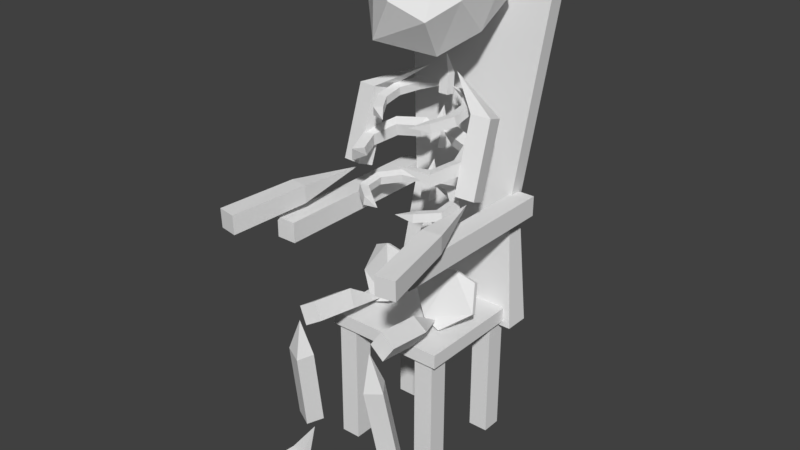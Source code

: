 # Source: DeadPerson-bin.blend  (saved by Blender 2.77.0; exported with 4.5.12 LTS)
import bpy
from mathutils import Matrix  # noqa: F401  (used for matrix-valued properties, if any)

bpy.ops.wm.read_factory_settings(use_empty=True)
scene = bpy.context.scene
scene.name = 'Scene'

# ---- collections
col_collection_1 = bpy.data.collections.new('Collection 1'); scene.collection.children.link(col_collection_1)

# ---- materials (node trees are filled in below, after node groups)
mat_deadperson = bpy.data.materials.new('DeadPerson')
mat_deadperson.alpha_threshold = 0.0
mat_deadperson.use_transparent_shadow = False
mat_deadperson.roughness = 0.5

# ---- material node trees

# ---- world
world_world = bpy.data.worlds.new('World'); scene.world = world_world
world_world.color = (0.05088, 0.05088, 0.05088)
world_world.use_sun_shadow = False
world_world.sun_shadow_jitter_overblur = 0.0
world_world.cycles.sampling_method = 'MANUAL'

# ---- meshes
me_sphere = bpy.data.meshes.new('Sphere')
me_sphere.from_pydata([(-0.4561, 0.0207, 4.236), (-0.04888, 0.1455, 4.333), (-0.4464, -0.006321, 4.371), (-0.4823, -0.8212, 4.302), (-0.5136, 0.1431, 4.273), (-0.4399, -0.7208, 4.163), (-0.5038, 0.1142, 4.41), (-0.4354, -0.699, 4.295), (-0.4869, -0.8412, 4.172), (-0.1871, -0.8717, 4.225), (-0.667, -0.2244, 4.346), (-0.6643, -0.516, 4.313), (-0.7908, -0.5701, 4.329), (-0.7955, -0.1744, 4.375), (-0.8128, -0.5779, 4.198), (-0.818, -0.1609, 4.241), (-0.6895, -0.2123, 4.213), (-0.6863, -0.5251, 4.182), (-0.3097, 0.2951, 4.934), (-0.06479, 0.3882, 5.081), (-0.3097, 0.2258, 5.131), (-0.737, -0.785, 4.975), (-0.3097, 0.48, 5.009), (-0.6478, -0.6262, 4.778), (-0.3097, 0.409, 5.207), (-0.6351, -0.6315, 4.97), (-0.7498, -0.777, 4.785), (-0.2929, -0.9615, 5.051), (-0.6479, 0.1046, 5.103), (-0.7657, -0.271, 5.028), (-0.9239, -0.2848, 5.058), (-0.7542, 0.2376, 5.165), (-0.9491, -0.2492, 4.863), (-0.7707, 0.2997, 4.966), (-0.6644, 0.1652, 4.905), (-0.7909, -0.2371, 4.833), (-0.4416, 0.4033, 5.615), (-0.07993, 0.5692, 5.732), (-0.4275, 0.3609, 5.749), (-0.5355, -0.5379, 5.598), (-0.5316, 0.5036, 5.659), (-0.4525, -0.4206, 5.455), (-0.5175, 0.4608, 5.792), (-0.4383, -0.4357, 5.594), (-0.5496, -0.522, 5.46), (-0.2585, -0.6577, 5.503), (-0.5856, 0.1099, 5.697), (-0.5881, -0.184, 5.639), (-0.7232, -0.222, 5.655), (-0.72, 0.1414, 5.727), (-0.7447, -0.1967, 5.517), (-0.7415, 0.1748, 5.59), (-0.6071, 0.1439, 5.561), (-0.6096, -0.1589, 5.501), (0.4124, 0.0213, 4.236), (0.005116, 0.1454, 4.333), (0.4026, -0.005889, 4.371), (0.4386, -0.8209, 4.302), (0.4698, 0.1435, 4.273), (0.3961, -0.7201, 4.163), (0.46, 0.1145, 4.41), (0.3916, -0.6985, 4.294), (0.4431, -0.8407, 4.171), (0.1433, -0.8719, 4.225), (0.6232, -0.2244, 4.346), (0.6206, -0.5159, 4.313), (0.7471, -0.5704, 4.33), (0.7517, -0.1746, 4.375), (0.769, -0.5783, 4.199), (0.7743, -0.1613, 4.241), (0.6458, -0.2123, 4.213), (0.6426, -0.5251, 4.182), (0.2659, 0.2951, 4.934), (0.02103, 0.3882, 5.082), (0.2659, 0.2257, 5.131), (0.6933, -0.7849, 4.975), (0.2659, 0.4799, 5.01), (0.6041, -0.6262, 4.777), (0.2659, 0.4089, 5.208), (0.5913, -0.6316, 4.97), (0.706, -0.777, 4.785), (0.2492, -0.9619, 5.05), (0.6041, 0.1046, 5.103), (0.722, -0.2709, 5.029), (0.8801, -0.2846, 5.058), (0.7104, 0.2376, 5.165), (0.9053, -0.2491, 4.863), (0.7269, 0.2998, 4.966), (0.6206, 0.1652, 4.905), (0.7472, -0.237, 4.833), (0.3979, 0.4033, 5.615), (0.03617, 0.5692, 5.732), (0.3837, 0.361, 5.749), (0.4917, -0.5381, 5.598), (0.4879, 0.5036, 5.659), (0.4087, -0.4208, 5.455), (0.4737, 0.4608, 5.792), (0.3946, -0.4359, 5.594), (0.5059, -0.5222, 5.46), (0.2148, -0.6583, 5.503), (0.5418, 0.1099, 5.697), (0.5443, -0.184, 5.639), (0.6794, -0.222, 5.655), (0.6762, 0.1414, 5.727), (0.701, -0.1966, 5.517), (0.6977, 0.1748, 5.59), (0.5633, 0.1439, 5.561), (0.5659, -0.1589, 5.501), (-0.6616, -0.04196, 3.146), (-0.6616, -0.108, 3.175), (-0.0002262, -0.0847, 3.047), (0.01631, -0.1508, 3.075), (-0.0002262, -0.1879, 2.806), (0.02194, -0.254, 2.834), (-0.357, -0.3782, 2.362), (-0.357, -0.4443, 2.391), (-0.6616, -0.4209, 2.263), (-0.6616, -0.487, 2.291), (-1.071, -0.1197, 2.559), (-1.071, -0.1858, 2.587), (-0.9662, 0.06247, 2.984), (-0.9662, -0.003614, 3.012), (0.6611, -0.04196, 3.146), (0.6611, -0.108, 3.175), (0.3566, -0.3782, 2.362), (0.3566, -0.4443, 2.391), (0.6611, -0.4209, 2.263), (0.6611, -0.487, 2.291), (1.071, -0.1197, 2.559), (1.071, -0.1858, 2.587), (0.9657, 0.06247, 2.984), (0.9657, -0.003614, 3.012), (-0.9305, -0.9232, -0.06734), (-0.9305, -0.9232, 2.087), (-0.9305, -0.5977, -0.06734), (-0.9305, -0.5977, 2.087), (-0.605, -0.9232, -0.06734), (-0.605, -0.9232, 2.087), (-0.605, -0.5977, -0.06734), (-0.605, -0.5977, 2.087), (-0.9305, 0.5468, -0.06734), (-0.9305, 0.5468, 2.087), (-0.9305, 0.8723, -0.06734), (-0.9305, 0.8723, 2.087), (-0.605, 0.5468, -0.06734), (-0.605, 0.5468, 2.087), (-0.605, 0.8723, -0.06734), (-0.605, 0.8723, 2.087), (0.5673, -0.9232, -0.06734), (0.5673, -0.9232, 2.087), (0.5673, -0.5977, -0.06734), (0.5673, -0.5977, 2.087), (0.8928, -0.9232, -0.06734), (0.8928, -0.9232, 2.087), (0.8928, -0.5977, -0.06734), (0.8928, -0.5977, 2.087), (0.5673, 0.5468, -0.06734), (0.5673, 0.5468, 2.087), (0.5673, 0.8723, -0.06734), (0.5673, 0.8723, 2.087), (0.8928, 0.5468, -0.06734), (0.8928, 0.5468, 2.087), (0.8928, 0.8723, -0.06734), (0.8928, 0.8723, 2.087), (-1.0, -1.0, 2.009), (-1.0, -1.0, 2.24), (-1.0, 1.0, 2.009), (-1.0, 1.0, 2.24), (1.0, -1.0, 2.009), (1.0, -1.0, 2.24), (1.0, 1.0, 2.009), (1.0, 1.0, 2.24), (-1.142, 0.7188, 1.927), (-0.9017, 0.918, 3.925), (-1.142, 1.127, 1.927), (-0.9017, 1.185, 3.925), (1.142, 0.7188, 1.927), (0.9017, 0.918, 3.925), (1.142, 1.127, 1.927), (0.9017, 1.185, 3.925), (-1.247, 1.214, 7.185), (-1.247, 1.481, 7.185), (1.247, 1.481, 7.185), (1.247, 1.214, 7.185), (-1.283, -1.816, 3.772), (-1.283, -1.816, 4.098), (-1.283, 1.124, 3.772), (-1.283, 1.124, 4.098), (-0.9567, -1.816, 3.772), (-0.9567, -1.816, 4.098), (-0.9567, 1.124, 3.772), (-0.9567, 1.124, 4.098), (0.8646, -1.816, 3.772), (0.8646, -1.816, 4.098), (0.8646, 1.124, 3.772), (0.8646, 1.124, 4.098), (1.191, -1.816, 3.772), (1.191, -1.816, 4.098), (1.191, 1.124, 3.772), (1.191, 1.124, 4.098), (-0.4841, -1.819, 2.639), (-0.5308, -0.3742, 2.373), (-0.646, -1.77, 2.892), (-0.7463, -1.862, 2.483), (-0.9081, -1.813, 2.735), (-0.4602, -1.119, 2.544), (-0.6209, -1.021, 2.787), (-0.8811, -1.043, 2.627), (-0.7205, -1.141, 2.384), (-0.5959, -1.722, 0.7748), (-0.6734, -2.063, 2.698), (-0.7421, -1.945, 0.7237), (-0.8667, -1.612, 0.8252), (-1.013, -1.822, 0.7737), (-0.5086, -1.968, 2.118), (-0.6548, -2.179, 2.055), (-0.9256, -2.062, 2.111), (-0.7794, -1.862, 2.174), (-1.001, -2.347, -0.3838), (-0.8226, -1.7, 0.4922), (-1.036, -2.43, -0.08868), (-1.286, -2.229, -0.3838), (-1.321, -2.312, -0.08868), (-0.8202, -1.912, -0.2402), (-0.8547, -1.995, 0.05494), (-1.14, -1.876, 0.05494), (-1.105, -1.793, -0.2402), (0.4841, -1.819, 2.639), (0.5308, -0.3742, 2.373), (0.646, -1.77, 2.892), (0.7463, -1.862, 2.483), (0.9081, -1.813, 2.735), (0.4602, -1.119, 2.544), (0.6209, -1.021, 2.787), (0.8811, -1.043, 2.627), (0.7205, -1.141, 2.384), (0.5959, -1.722, 0.7748), (0.6734, -2.063, 2.698), (0.7421, -1.945, 0.7237), (0.8667, -1.612, 0.8252), (1.013, -1.822, 0.7737), (0.5086, -1.968, 2.118), (0.6548, -2.179, 2.055), (0.9256, -2.062, 2.111), (0.7794, -1.862, 2.174), (1.001, -2.347, -0.3838), (0.8226, -1.7, 0.4922), (1.036, -2.43, -0.08868), (1.286, -2.229, -0.3838), (1.321, -2.312, -0.08868), (0.8202, -1.912, -0.2402), (0.8547, -1.995, 0.05494), (1.14, -1.876, 0.05494), (1.105, -1.793, -0.2402), (-0.8545, -0.2166, 4.484), (-0.2407, 0.3994, 6.056), (-0.9003, -0.4796, 4.595), (-1.16, -0.1718, 4.47), (-1.205, -0.436, 4.581), (-0.8322, 0.1673, 5.619), (-0.878, -0.1225, 5.712), (-1.183, -0.07764, 5.704), (-1.137, 0.2121, 5.611), (-1.298, -2.643, 4.12), (-1.032, -0.3596, 4.464), (-1.3, -2.653, 4.428), (-1.602, -2.587, 4.12), (-1.604, -2.597, 4.428), (-1.079, -1.435, 4.232), (-1.081, -1.433, 4.516), (-1.384, -1.381, 4.508), (-1.382, -1.381, 4.222), (0.8545, -0.2166, 4.484), (0.2407, 0.3994, 6.056), (0.9003, -0.4796, 4.595), (1.16, -0.1718, 4.47), (1.205, -0.436, 4.581), (0.8322, 0.1673, 5.619), (0.878, -0.1225, 5.712), (1.183, -0.07764, 5.704), (1.137, 0.2121, 5.611), (1.298, -2.643, 4.12), (1.032, -0.3596, 4.464), (1.3, -2.653, 4.428), (1.602, -2.587, 4.12), (1.604, -2.597, 4.428), (1.079, -1.435, 4.232), (1.081, -1.433, 4.516), (1.384, -1.381, 4.508), (1.382, -1.381, 4.222), (-0.13, 0.5906, 6.344), (-0.04656, 0.5095, 6.956), (0.02489, 0.5895, 6.361), (-0.131, 0.4348, 6.343), (0.0239, 0.4337, 6.36), (-0.09954, 0.57, 5.621), (-0.04246, 0.5125, 6.246), (0.05627, 0.5691, 5.621), (-0.1008, 0.4162, 5.645), (0.05506, 0.4153, 5.645), (-0.09903, 0.3612, 4.831), (-0.02214, 0.4553, 5.463), (0.05679, 0.3602, 4.832), (-0.1003, 0.2174, 4.877), (0.05556, 0.2163, 4.878), (-0.1625, 0.5891, 6.653), (-0.006828, 0.5882, 6.66), (-0.007783, 0.4323, 6.66), (-0.1634, 0.4333, 6.652), (-0.1021, 0.5913, 5.938), (0.05364, 0.5903, 5.942), (0.05255, 0.4345, 5.944), (-0.1032, 0.4355, 5.94), (-0.09922, 0.4487, 5.135), (0.05659, 0.4475, 5.136), (0.05536, 0.3017, 5.181), (-0.1005, 0.3029, 5.18), (-0.09901, 0.1648, 4.07), (-0.02165, 0.2361, 4.677), (0.0568, 0.1632, 4.07), (-0.1002, 0.01229, 4.079), (0.05557, 0.01058, 4.079), (-0.09889, 0.2252, 4.359), (0.05693, 0.2237, 4.359), (0.05571, 0.07753, 4.391), (-0.1001, 0.07889, 4.391), (-0.1004, 0.1992, 3.245), (-0.022, 0.06863, 3.842), (0.0554, 0.197, 3.244), (-0.1017, 0.03908, 3.208), (0.05408, 0.03683, 3.208), (-0.09981, 0.1715, 3.56), (0.056, 0.1696, 3.559), (0.05468, 0.01062, 3.52), (-0.1011, 0.01306, 3.521), (-0.1477, 1.335, 7.458), (-0.4684, 1.114, 6.8), (-0.3067, 0.2142, 6.717), (-0.2744, -0.8341, 6.706), (0.3716, 1.277, 7.317), (0.2659, 1.032, 6.6), (0.1513, 0.388, 6.563), (0.7713, 0.8992, 7.162), (0.6988, 0.3165, 6.745), (0.3911, -0.2744, 6.471), (0.8766, 0.6165, 7.584), (0.7431, -0.2241, 7.296), (0.5304, -0.7197, 7.073), (0.4829, 0.4843, 8.025), (0.402, -0.239, 7.851), (0.1197, -0.985, 7.345), (-0.09548, 0.5828, 8.176), (-0.2473, -0.2585, 7.899), (-0.3234, -0.7493, 7.592), (-0.4361, 0.8573, 7.897), (-0.7438, 0.2664, 7.623), (-0.8163, -0.3163, 7.206), (0.2787, 1.221, 7.732), (-0.4822, 1.08, 7.799), (-0.9415, 0.7534, 7.281), (-0.7024, 0.1907, 7.044)], [], [(1, 2, 0), (1, 6, 2), (1, 4, 6), (1, 0, 4), (14, 17, 5, 8), (12, 14, 8, 3), (8, 5, 9), (17, 11, 7, 5), (11, 12, 3, 7), (5, 7, 9), (7, 3, 9), (3, 8, 9), (2, 6, 13, 10), (10, 13, 12, 11), (0, 2, 10, 16), (16, 10, 11, 17), (6, 4, 15, 13), (13, 15, 14, 12), (4, 0, 16, 15), (15, 16, 17, 14), (19, 20, 18), (19, 24, 20), (19, 22, 24), (19, 18, 22), (32, 35, 23, 26), (30, 32, 26, 21), (26, 23, 27), (35, 29, 25, 23), (29, 30, 21, 25), (23, 25, 27), (25, 21, 27), (21, 26, 27), (20, 24, 31, 28), (28, 31, 30, 29), (18, 20, 28, 34), (34, 28, 29, 35), (24, 22, 33, 31), (31, 33, 32, 30), (22, 18, 34, 33), (33, 34, 35, 32), (37, 38, 36), (37, 42, 38), (37, 40, 42), (37, 36, 40), (50, 53, 41, 44), (48, 50, 44, 39), (44, 41, 45), (53, 47, 43, 41), (47, 48, 39, 43), (41, 43, 45), (43, 39, 45), (39, 44, 45), (38, 42, 49, 46), (46, 49, 48, 47), (36, 38, 46, 52), (52, 46, 47, 53), (42, 40, 51, 49), (49, 51, 50, 48), (40, 36, 52, 51), (51, 52, 53, 50), (55, 54, 56), (55, 56, 60), (55, 60, 58), (55, 58, 54), (68, 62, 59, 71), (66, 57, 62, 68), (62, 63, 59), (71, 59, 61, 65), (65, 61, 57, 66), (59, 63, 61), (61, 63, 57), (57, 63, 62), (56, 64, 67, 60), (64, 65, 66, 67), (54, 70, 64, 56), (70, 71, 65, 64), (60, 67, 69, 58), (67, 66, 68, 69), (58, 69, 70, 54), (69, 68, 71, 70), (73, 72, 74), (73, 74, 78), (73, 78, 76), (73, 76, 72), (86, 80, 77, 89), (84, 75, 80, 86), (80, 81, 77), (89, 77, 79, 83), (83, 79, 75, 84), (77, 81, 79), (79, 81, 75), (75, 81, 80), (74, 82, 85, 78), (82, 83, 84, 85), (72, 88, 82, 74), (88, 89, 83, 82), (78, 85, 87, 76), (85, 84, 86, 87), (76, 87, 88, 72), (87, 86, 89, 88), (91, 90, 92), (91, 92, 96), (91, 96, 94), (91, 94, 90), (104, 98, 95, 107), (102, 93, 98, 104), (98, 99, 95), (107, 95, 97, 101), (101, 97, 93, 102), (95, 99, 97), (97, 99, 93), (93, 99, 98), (92, 100, 103, 96), (100, 101, 102, 103), (90, 106, 100, 92), (106, 107, 101, 100), (96, 103, 105, 94), (103, 102, 104, 105), (94, 105, 106, 90), (105, 104, 107, 106), (108, 109, 111, 110), (112, 113, 115, 114), (114, 115, 117, 116), (116, 117, 119, 118), (119, 121, 120, 118), (109, 121, 119, 117, 115, 113, 125, 127, 129, 131, 123, 111), (120, 121, 109, 108), (110, 122, 130, 128, 126, 124, 112, 114, 116, 118, 120, 108), (122, 110, 111, 123), (112, 124, 125, 113), (124, 126, 127, 125), (126, 128, 129, 127), (129, 128, 130, 131), (130, 122, 123, 131), (133, 135, 134, 132), (135, 139, 138, 134), (139, 137, 136, 138), (137, 133, 132, 136), (141, 143, 142, 140), (143, 147, 146, 142), (147, 145, 144, 146), (145, 141, 140, 144), (149, 151, 150, 148), (151, 155, 154, 150), (155, 153, 152, 154), (153, 149, 148, 152), (157, 159, 158, 156), (159, 163, 162, 158), (163, 161, 160, 162), (161, 157, 156, 160), (165, 167, 166, 164), (171, 169, 168, 170), (169, 165, 164, 168), (169, 171, 167, 165), (173, 175, 174, 172), (175, 179, 178, 174), (179, 177, 176, 178), (177, 173, 172, 176), (175, 173, 180, 181), (183, 182, 181, 180), (173, 177, 183, 180), (179, 175, 181, 182), (177, 179, 182, 183), (185, 187, 186, 184), (187, 191, 190, 186), (191, 189, 188, 190), (189, 185, 184, 188), (184, 186, 190, 188), (189, 191, 187, 185), (193, 195, 194, 192), (195, 199, 198, 194), (199, 197, 196, 198), (197, 193, 192, 196), (192, 194, 198, 196), (197, 199, 195, 193), (205, 206, 202, 200), (206, 207, 204, 202), (207, 208, 203, 204), (208, 205, 200, 203), (200, 202, 204, 203), (201, 205, 208), (201, 208, 207), (201, 207, 206), (201, 206, 205), (214, 215, 211, 209), (215, 216, 213, 211), (216, 217, 212, 213), (217, 214, 209, 212), (210, 214, 217), (210, 217, 216), (210, 216, 215), (210, 215, 214), (223, 224, 220, 218), (224, 225, 222, 220), (225, 226, 221, 222), (226, 223, 218, 221), (218, 220, 222, 221), (219, 223, 226), (219, 226, 225), (219, 225, 224), (219, 224, 223), (232, 227, 229, 233), (233, 229, 231, 234), (234, 231, 230, 235), (235, 230, 227, 232), (227, 230, 231, 229), (228, 235, 232), (228, 234, 235), (228, 233, 234), (228, 232, 233), (241, 236, 238, 242), (242, 238, 240, 243), (243, 240, 239, 244), (244, 239, 236, 241), (237, 244, 241), (237, 243, 244), (237, 242, 243), (237, 241, 242), (250, 245, 247, 251), (251, 247, 249, 252), (252, 249, 248, 253), (253, 248, 245, 250), (245, 248, 249, 247), (246, 253, 250), (246, 252, 253), (246, 251, 252), (246, 250, 251), (259, 260, 256, 254), (260, 261, 258, 256), (261, 262, 257, 258), (262, 259, 254, 257), (255, 259, 262), (255, 262, 261), (255, 261, 260), (255, 260, 259), (268, 269, 265, 263), (269, 270, 267, 265), (270, 271, 266, 267), (271, 268, 263, 266), (263, 265, 267, 266), (264, 268, 271), (264, 271, 270), (264, 270, 269), (264, 269, 268), (277, 272, 274, 278), (278, 274, 276, 279), (279, 276, 275, 280), (280, 275, 272, 277), (273, 280, 277), (273, 279, 280), (273, 278, 279), (273, 277, 278), (286, 281, 283, 287), (287, 283, 285, 288), (288, 285, 284, 289), (289, 284, 281, 286), (281, 284, 285, 283), (282, 289, 286), (282, 288, 289), (282, 287, 288), (282, 286, 287), (305, 306, 292, 290), (306, 307, 294, 292), (307, 308, 293, 294), (308, 305, 290, 293), (309, 310, 297, 295), (310, 311, 299, 297), (311, 312, 298, 299), (312, 309, 295, 298), (313, 314, 302, 300), (314, 315, 304, 302), (315, 316, 303, 304), (316, 313, 300, 303), (301, 313, 316), (301, 316, 315), (301, 315, 314), (301, 314, 313), (296, 309, 312), (296, 312, 311), (296, 311, 310), (296, 310, 309), (291, 305, 308), (291, 308, 307), (291, 307, 306), (291, 306, 305), (322, 323, 319, 317), (323, 324, 321, 319), (324, 325, 320, 321), (325, 322, 317, 320), (318, 322, 325), (318, 325, 324), (318, 324, 323), (318, 323, 322), (331, 332, 328, 326), (332, 333, 330, 328), (333, 334, 329, 330), (334, 331, 326, 329), (327, 331, 334), (327, 334, 333), (327, 333, 332), (327, 332, 331), (338, 337, 341), (336, 335, 339, 340), (337, 336, 340, 341), (335, 357, 339), (340, 339, 342, 343), (341, 340, 343), (339, 357, 342), (338, 341, 344), (338, 344, 347), (343, 342, 345, 346), (344, 343, 346, 347), (342, 357, 345), (338, 347, 350), (346, 345, 348, 349), (347, 346, 349, 350), (345, 357, 348), (338, 350, 353), (349, 348, 351, 352), (350, 349, 352, 353), (348, 357, 351), (338, 353, 356), (352, 351, 354, 355), (353, 352, 355, 356), (351, 357, 354), (354, 357, 358), (338, 356, 360), (355, 354, 358, 359), (355, 359, 360), (360, 359, 336, 337), (358, 357, 335), (338, 360, 337), (359, 358, 335, 336), (356, 355, 360), (344, 341, 343)])
_uv = me_sphere.uv_layers.new(name='UVMap')
_uv.uv.foreach_set('vector', [0.9702, 0.6126, 0.9707, 0.5754, 0.9838, 0.5769, 0.9702, 0.6126, 0.9575, 0.5765, 0.9707, 0.5754, 0.9425, 0.6126, 0.9431, 0.5754, 0.9562, 0.5769, 0.9425, 0.6126, 0.9298, 0.5765, 0.9431, 0.5754, 0.9434, 0.5147, 0.9294, 0.5145, 0.9304, 0.4836, 0.9434, 0.4852, 0.957, 0.5147, 0.9434, 0.5147, 0.9434, 0.4852, 0.9566, 0.4841, 0.9434, 0.4852, 0.9304, 0.4836, 0.944, 0.4507, 0.9847, 0.5147, 0.971, 0.5147, 0.971, 0.4852, 0.9842, 0.4841, 0.971, 0.5147, 0.9571, 0.5145, 0.958, 0.4836, 0.971, 0.4852, 0.9842, 0.4841, 0.971, 0.4852, 0.9716, 0.4507, 0.971, 0.4852, 0.958, 0.4836, 0.9716, 0.4507, 0.9566, 0.4841, 0.9434, 0.4852, 0.944, 0.4507, 0.9707, 0.5754, 0.9575, 0.5765, 0.9571, 0.5458, 0.9707, 0.5458, 0.9707, 0.5458, 0.9571, 0.5458, 0.9571, 0.5145, 0.971, 0.5147, 0.9838, 0.5769, 0.9707, 0.5754, 0.9707, 0.5458, 0.9847, 0.5459, 0.9847, 0.5459, 0.9707, 0.5458, 0.971, 0.5147, 0.9847, 0.5147, 0.9562, 0.5769, 0.9431, 0.5754, 0.9431, 0.5458, 0.957, 0.5459, 0.957, 0.5459, 0.9431, 0.5458, 0.9434, 0.5147, 0.957, 0.5147, 0.9431, 0.5754, 0.9298, 0.5765, 0.9294, 0.5458, 0.9431, 0.5458, 0.9431, 0.5458, 0.9294, 0.5458, 0.9294, 0.5145, 0.9434, 0.5147, 0.9702, 0.6126, 0.9707, 0.5754, 0.9838, 0.5769, 0.9702, 0.6126, 0.9575, 0.5765, 0.9707, 0.5754, 0.9425, 0.6126, 0.9431, 0.5754, 0.9562, 0.5769, 0.9425, 0.6126, 0.9298, 0.5765, 0.9431, 0.5754, 0.9434, 0.5147, 0.9294, 0.5145, 0.9304, 0.4836, 0.9434, 0.4852, 0.957, 0.5147, 0.9434, 0.5147, 0.9434, 0.4852, 0.9566, 0.4841, 0.9434, 0.4852, 0.9304, 0.4836, 0.944, 0.4507, 0.9847, 0.5147, 0.971, 0.5147, 0.971, 0.4852, 0.9842, 0.4841, 0.971, 0.5147, 0.9571, 0.5145, 0.958, 0.4836, 0.971, 0.4852, 0.9842, 0.4841, 0.971, 0.4852, 0.9716, 0.4507, 0.971, 0.4852, 0.958, 0.4836, 0.9716, 0.4507, 0.9566, 0.4841, 0.9434, 0.4852, 0.944, 0.4507, 0.9707, 0.5754, 0.9575, 0.5765, 0.9571, 0.5458, 0.9707, 0.5458, 0.9707, 0.5458, 0.9571, 0.5458, 0.9571, 0.5145, 0.971, 0.5147, 0.9838, 0.5769, 0.9707, 0.5754, 0.9707, 0.5458, 0.9847, 0.5459, 0.9847, 0.5459, 0.9707, 0.5458, 0.971, 0.5147, 0.9847, 0.5147, 0.9562, 0.5769, 0.9431, 0.5754, 0.9431, 0.5458, 0.957, 0.5459, 0.957, 0.5459, 0.9431, 0.5458, 0.9434, 0.5147, 0.957, 0.5147, 0.9431, 0.5754, 0.9298, 0.5765, 0.9294, 0.5458, 0.9431, 0.5458, 0.9431, 0.5458, 0.9294, 0.5458, 0.9294, 0.5145, 0.9434, 0.5147, 0.9702, 0.6126, 0.9707, 0.5754, 0.9838, 0.5769, 0.9702, 0.6126, 0.9575, 0.5765, 0.9707, 0.5754, 0.9425, 0.6126, 0.9431, 0.5754, 0.9562, 0.5769, 0.9425, 0.6126, 0.9298, 0.5765, 0.9431, 0.5754, 0.9434, 0.5147, 0.9294, 0.5145, 0.9304, 0.4836, 0.9434, 0.4852, 0.957, 0.5147, 0.9434, 0.5147, 0.9434, 0.4852, 0.9566, 0.4841, 0.9434, 0.4852, 0.9304, 0.4836, 0.944, 0.4507, 0.9847, 0.5147, 0.971, 0.5147, 0.971, 0.4852, 0.9842, 0.4841, 0.971, 0.5147, 0.9571, 0.5145, 0.958, 0.4836, 0.971, 0.4852, 0.9842, 0.4841, 0.971, 0.4852, 0.9716, 0.4507, 0.971, 0.4852, 0.958, 0.4836, 0.9716, 0.4507, 0.9566, 0.4841, 0.9434, 0.4852, 0.944, 0.4507, 0.9707, 0.5754, 0.9575, 0.5765, 0.9571, 0.5458, 0.9707, 0.5458, 0.9707, 0.5458, 0.9571, 0.5458, 0.9571, 0.5145, 0.971, 0.5147, 0.9838, 0.5769, 0.9707, 0.5754, 0.9707, 0.5458, 0.9847, 0.5459, 0.9847, 0.5459, 0.9707, 0.5458, 0.971, 0.5147, 0.9847, 0.5147, 0.9562, 0.5769, 0.9431, 0.5754, 0.9431, 0.5458, 0.957, 0.5459, 0.957, 0.5459, 0.9431, 0.5458, 0.9434, 0.5147, 0.957, 0.5147, 0.9431, 0.5754, 0.9298, 0.5765, 0.9294, 0.5458, 0.9431, 0.5458, 0.9431, 0.5458, 0.9294, 0.5458, 0.9294, 0.5145, 0.9434, 0.5147, 0.9702, 0.6126, 0.9838, 0.5769, 0.9707, 0.5754, 0.9702, 0.6126, 0.9707, 0.5754, 0.9575, 0.5765, 0.9425, 0.6126, 0.9562, 0.5769, 0.9431, 0.5754, 0.9425, 0.6126, 0.9431, 0.5754, 0.9298, 0.5765, 0.9434, 0.5147, 0.9434, 0.4852, 0.9304, 0.4836, 0.9294, 0.5145, 0.957, 0.5147, 0.9566, 0.4841, 0.9434, 0.4852, 0.9434, 0.5147, 0.9434, 0.4852, 0.944, 0.4507, 0.9304, 0.4836, 0.9847, 0.5147, 0.9842, 0.4841, 0.971, 0.4852, 0.971, 0.5147, 0.971, 0.5147, 0.971, 0.4852, 0.958, 0.4836, 0.9571, 0.5145, 0.9842, 0.4841, 0.9716, 0.4507, 0.971, 0.4852, 0.971, 0.4852, 0.9716, 0.4507, 0.958, 0.4836, 0.9566, 0.4841, 0.944, 0.4507, 0.9434, 0.4852, 0.9707, 0.5754, 0.9707, 0.5458, 0.9571, 0.5458, 0.9575, 0.5765, 0.9707, 0.5458, 0.971, 0.5147, 0.9571, 0.5145, 0.9571, 0.5458, 0.9838, 0.5769, 0.9847, 0.5459, 0.9707, 0.5458, 0.9707, 0.5754, 0.9847, 0.5459, 0.9847, 0.5147, 0.971, 0.5147, 0.9707, 0.5458, 0.9562, 0.5769, 0.957, 0.5459, 0.9431, 0.5458, 0.9431, 0.5754, 0.957, 0.5459, 0.957, 0.5147, 0.9434, 0.5147, 0.9431, 0.5458, 0.9431, 0.5754, 0.9431, 0.5458, 0.9294, 0.5458, 0.9298, 0.5765, 0.9431, 0.5458, 0.9434, 0.5147, 0.9294, 0.5145, 0.9294, 0.5458, 0.9702, 0.6126, 0.9838, 0.5769, 0.9707, 0.5754, 0.9702, 0.6126, 0.9707, 0.5754, 0.9575, 0.5765, 0.9425, 0.6126, 0.9562, 0.5769, 0.9431, 0.5754, 0.9425, 0.6126, 0.9431, 0.5754, 0.9298, 0.5765, 0.9434, 0.5147, 0.9434, 0.4852, 0.9304, 0.4836, 0.9294, 0.5145, 0.957, 0.5147, 0.9566, 0.4841, 0.9434, 0.4852, 0.9434, 0.5147, 0.9434, 0.4852, 0.944, 0.4507, 0.9304, 0.4836, 0.9847, 0.5147, 0.9842, 0.4841, 0.971, 0.4852, 0.971, 0.5147, 0.971, 0.5147, 0.971, 0.4852, 0.958, 0.4836, 0.9571, 0.5145, 0.9842, 0.4841, 0.9716, 0.4507, 0.971, 0.4852, 0.971, 0.4852, 0.9716, 0.4507, 0.958, 0.4836, 0.9566, 0.4841, 0.944, 0.4507, 0.9434, 0.4852, 0.9707, 0.5754, 0.9707, 0.5458, 0.9571, 0.5458, 0.9575, 0.5765, 0.9707, 0.5458, 0.971, 0.5147, 0.9571, 0.5145, 0.9571, 0.5458, 0.9838, 0.5769, 0.9847, 0.5459, 0.9707, 0.5458, 0.9707, 0.5754, 0.9847, 0.5459, 0.9847, 0.5147, 0.971, 0.5147, 0.9707, 0.5458, 0.9562, 0.5769, 0.957, 0.5459, 0.9431, 0.5458, 0.9431, 0.5754, 0.957, 0.5459, 0.957, 0.5147, 0.9434, 0.5147, 0.9431, 0.5458, 0.9431, 0.5754, 0.9431, 0.5458, 0.9294, 0.5458, 0.9298, 0.5765, 0.9431, 0.5458, 0.9434, 0.5147, 0.9294, 0.5145, 0.9294, 0.5458, 0.9702, 0.6126, 0.9838, 0.5769, 0.9707, 0.5754, 0.9702, 0.6126, 0.9707, 0.5754, 0.9575, 0.5765, 0.9425, 0.6126, 0.9562, 0.5769, 0.9431, 0.5754, 0.9425, 0.6126, 0.9431, 0.5754, 0.9298, 0.5765, 0.9434, 0.5147, 0.9434, 0.4852, 0.9304, 0.4836, 0.9294, 0.5145, 0.957, 0.5147, 0.9566, 0.4841, 0.9434, 0.4852, 0.9434, 0.5147, 0.9434, 0.4852, 0.944, 0.4507, 0.9304, 0.4836, 0.9847, 0.5147, 0.9842, 0.4841, 0.971, 0.4852, 0.971, 0.5147, 0.971, 0.5147, 0.971, 0.4852, 0.958, 0.4836, 0.9571, 0.5145, 0.9842, 0.4841, 0.9716, 0.4507, 0.971, 0.4852, 0.971, 0.4852, 0.9716, 0.4507, 0.958, 0.4836, 0.9566, 0.4841, 0.944, 0.4507, 0.9434, 0.4852, 0.9707, 0.5754, 0.9707, 0.5458, 0.9571, 0.5458, 0.9575, 0.5765, 0.9707, 0.5458, 0.971, 0.5147, 0.9571, 0.5145, 0.9571, 0.5458, 0.9838, 0.5769, 0.9847, 0.5459, 0.9707, 0.5458, 0.9707, 0.5754, 0.9847, 0.5459, 0.9847, 0.5147, 0.971, 0.5147, 0.9707, 0.5458, 0.9562, 0.5769, 0.957, 0.5459, 0.9431, 0.5458, 0.9431, 0.5754, 0.957, 0.5459, 0.957, 0.5147, 0.9434, 0.5147, 0.9431, 0.5458, 0.9431, 0.5754, 0.9431, 0.5458, 0.9294, 0.5458, 0.9298, 0.5765, 0.9431, 0.5458, 0.9434, 0.5147, 0.9294, 0.5145, 0.9294, 0.5458, 0.9478, 0.01804, 0.9478, 0.0314, 0.8386, 0.0314, 0.8412, 0.01804, 0.3412, 0.01804, 0.3431, 0.0314, 0.2358, 0.0314, 0.2358, 0.01804, 0.2358, 0.01804, 0.2358, 0.0314, 0.1836, 0.0314, 0.1836, 0.01804, 0.1836, 0.01804, 0.1836, 0.0314, 0.0868, 0.0314, 0.08685, 0.01804, 0.0868, 0.0314, 7.147e-05, 0.0314, 0.0001218, 0.01804, 0.08685, 0.01804, 0.6681, 0.2681, 0.6146, 0.2409, 0.6015, 0.1552, 0.6733, 0.08375, 0.72, 0.1071, 0.7738, 0.1988, 0.8276, 0.1093, 0.8743, 0.08593, 0.9461, 0.1573, 0.9329, 0.243, 0.8775, 0.2659, 0.7739, 0.247, 0.9999, 0.01804, 0.9999, 0.0314, 0.9478, 0.0314, 0.9478, 0.01804, 0.7739, 0.247, 0.8775, 0.2659, 0.9329, 0.243, 0.9461, 0.1573, 0.8743, 0.08593, 0.8276, 0.1093, 0.7738, 0.1988, 0.72, 0.1071, 0.6733, 0.08375, 0.6015, 0.1552, 0.6146, 0.2409, 0.6681, 0.2681, 0.7346, 0.01804, 0.8412, 0.01804, 0.8386, 0.0314, 0.7346, 0.0314, 0.3412, 0.01804, 0.4465, 0.01804, 0.4466, 0.0314, 0.3431, 0.0314, 0.4465, 0.01804, 0.4987, 0.01804, 0.4988, 0.0314, 0.4466, 0.0314, 0.4987, 0.01804, 0.5956, 0.01804, 0.5956, 0.0314, 0.4988, 0.0314, 0.5956, 0.0314, 0.5956, 0.01804, 0.6823, 0.01804, 0.6823, 0.0314, 0.6823, 0.01804, 0.7346, 0.01804, 0.7346, 0.0314, 0.6823, 0.0314, 0.04898, 0.3365, 0.01259, 0.3365, 0.01259, 0.0956, 0.04898, 0.0956, 0.1581, 0.3365, 0.1218, 0.3365, 0.1218, 0.0956, 0.1581, 0.0956, 0.1218, 0.3365, 0.08537, 0.3365, 0.08537, 0.0956, 0.1218, 0.0956, 0.08537, 0.3365, 0.04898, 0.3365, 0.04898, 0.0956, 0.08537, 0.0956, 0.04898, 0.3365, 0.01259, 0.3365, 0.01259, 0.0956, 0.04898, 0.0956, 0.1581, 0.3365, 0.1218, 0.3365, 0.1218, 0.0956, 0.1581, 0.0956, 0.1218, 0.3365, 0.08537, 0.3365, 0.08537, 0.0956, 0.1218, 0.0956, 0.08537, 0.3365, 0.04898, 0.3365, 0.04898, 0.0956, 0.08537, 0.0956, 0.04898, 0.3365, 0.01259, 0.3365, 0.01259, 0.0956, 0.04898, 0.0956, 0.1581, 0.3365, 0.1218, 0.3365, 0.1218, 0.0956, 0.1581, 0.0956, 0.1218, 0.3365, 0.08537, 0.3365, 0.08537, 0.0956, 0.1218, 0.0956, 0.08537, 0.3365, 0.04898, 0.3365, 0.04898, 0.0956, 0.08537, 0.0956, 0.04898, 0.3365, 0.01259, 0.3365, 0.01259, 0.0956, 0.04898, 0.0956, 0.1581, 0.3365, 0.1218, 0.3365, 0.1218, 0.0956, 0.1581, 0.0956, 0.1218, 0.3365, 0.08537, 0.3365, 0.08537, 0.0956, 0.1218, 0.0956, 0.08537, 0.3365, 0.04898, 0.3365, 0.04898, 0.0956, 0.08537, 0.0956, 0.5318, 0.3328, 0.5318, 0.0909, 0.5587, 0.0909, 0.5587, 0.3328, 0.5587, 0.0909, 0.5587, 0.3328, 0.5318, 0.3328, 0.5318, 0.0909, 0.5587, 0.0909, 0.5587, 0.3328, 0.5318, 0.3328, 0.5318, 0.0909, 0.454, 0.09416, 0.454, 0.3563, 0.1919, 0.3563, 0.1919, 0.09416, 0.5166, 0.3348, 0.4858, 0.3348, 0.4858, 0.08821, 0.5166, 0.08821, 0.2544, 0.7529, 0.2544, 0.9359, 0.05156, 0.9604, 0.05156, 0.7285, 0.5166, 0.3348, 0.4858, 0.3348, 0.4858, 0.08821, 0.5166, 0.08821, 0.255, 0.7533, 0.255, 0.936, 0.05157, 0.9604, 0.05156, 0.7289, 0.4858, 0.08821, 0.5166, 0.08821, 0.5166, 0.3348, 0.4858, 0.3348, 0.5318, 0.0909, 0.5587, 0.0909, 0.5587, 0.3328, 0.5318, 0.3328, 0.255, 0.936, 0.255, 0.7533, 0.5866, 0.7183, 0.5866, 0.971, 0.2544, 0.9359, 0.2544, 0.7529, 0.5866, 0.7179, 0.5866, 0.971, 0.4858, 0.08821, 0.5166, 0.08821, 0.5166, 0.3348, 0.4858, 0.3348, 0.3547, 0.5119, 0.05327, 0.5119, 0.05327, 0.4784, 0.3547, 0.4784, 0.0, 0.0, 0.0, 0.0, 0.0, 0.0, 0.0, 0.0, 0.05327, 0.4114, 0.3547, 0.4114, 0.3547, 0.4449, 0.05327, 0.4449, 0.5754, 0.631, 0.4096, 0.631, 0.4096, 0.4653, 0.5754, 0.4653, 0.3547, 0.4784, 0.05327, 0.4784, 0.05327, 0.4449, 0.3547, 0.4449, 0.3547, 0.5455, 0.05327, 0.5455, 0.05327, 0.5119, 0.3547, 0.5119, 0.3547, 0.5125, 0.05327, 0.5125, 0.05327, 0.479, 0.3547, 0.479, 0.0, 0.0, 0.0, 0.0, 0.0, 0.0, 0.0, 0.0, 0.05327, 0.412, 0.3547, 0.412, 0.3547, 0.4455, 0.05327, 0.4455, 0.5754, 0.631, 0.4096, 0.631, 0.4096, 0.4653, 0.5754, 0.4653, 0.3547, 0.479, 0.05327, 0.479, 0.05327, 0.4455, 0.3547, 0.4455, 0.3547, 0.546, 0.05327, 0.546, 0.05327, 0.5125, 0.3547, 0.5125, 0.8814, 0.4025, 0.8537, 0.4082, 0.8521, 0.315, 0.8807, 0.316, 0.9567, 0.4122, 0.9307, 0.4031, 0.9389, 0.3146, 0.9673, 0.3198, 0.9307, 0.4031, 0.907, 0.4002, 0.909, 0.3142, 0.9389, 0.3146, 0.907, 0.4002, 0.8814, 0.4025, 0.8807, 0.316, 0.909, 0.3142, 0.8506, 0.3417, 0.8239, 0.3417, 0.8239, 0.315, 0.8506, 0.315, 0.9024, 0.481, 0.8814, 0.4025, 0.907, 0.4002, 0.9024, 0.481, 0.907, 0.4002, 0.9307, 0.4031, 0.9024, 0.481, 0.9307, 0.4031, 0.9567, 0.4122, 0.9024, 0.481, 0.8537, 0.4082, 0.8814, 0.4025, 0.8012, 0.4611, 0.8235, 0.4694, 0.829, 0.3721, 0.8055, 0.3708, 0.7408, 0.4721, 0.762, 0.4626, 0.7557, 0.3708, 0.7305, 0.3729, 0.762, 0.4626, 0.7814, 0.4592, 0.7808, 0.3701, 0.7557, 0.3708, 0.7814, 0.4592, 0.8012, 0.4611, 0.8055, 0.3708, 0.7808, 0.3701, 0.783, 0.5067, 0.8012, 0.4611, 0.7814, 0.4592, 0.783, 0.5067, 0.7814, 0.4592, 0.762, 0.4626, 0.783, 0.5067, 0.762, 0.4626, 0.7408, 0.4721, 0.783, 0.5067, 0.8235, 0.4694, 0.8012, 0.4611, 0.6341, 0.3466, 0.6283, 0.37, 0.5879, 0.3418, 0.6076, 0.3168, 0.7021, 0.3488, 0.6716, 0.3433, 0.672, 0.2934, 0.7055, 0.2949, 0.6716, 0.3433, 0.6502, 0.3367, 0.6368, 0.2991, 0.672, 0.2934, 0.6502, 0.3367, 0.6341, 0.3466, 0.6076, 0.3168, 0.6368, 0.2991, 0.7075, 0.3162, 0.7275, 0.3174, 0.7287, 0.2975, 0.7087, 0.2962, 0.6747, 0.4004, 0.6341, 0.3466, 0.6502, 0.3367, 0.6747, 0.4004, 0.6502, 0.3367, 0.6716, 0.3433, 0.6747, 0.4004, 0.6716, 0.3433, 0.7021, 0.3488, 0.6747, 0.4004, 0.6283, 0.37, 0.6341, 0.3466, 0.8814, 0.4025, 0.8807, 0.316, 0.8521, 0.315, 0.8537, 0.4082, 0.9567, 0.4122, 0.9673, 0.3198, 0.9389, 0.3146, 0.9307, 0.4031, 0.9307, 0.4031, 0.9389, 0.3146, 0.909, 0.3142, 0.907, 0.4002, 0.907, 0.4002, 0.909, 0.3142, 0.8807, 0.316, 0.8814, 0.4025, 0.8239, 0.315, 0.8506, 0.315, 0.8506, 0.3417, 0.8239, 0.3417, 0.9024, 0.481, 0.907, 0.4002, 0.8814, 0.4025, 0.9024, 0.481, 0.9307, 0.4031, 0.907, 0.4002, 0.9024, 0.481, 0.9567, 0.4122, 0.9307, 0.4031, 0.9024, 0.481, 0.8814, 0.4025, 0.8537, 0.4082, 0.8012, 0.4611, 0.8055, 0.3708, 0.829, 0.3721, 0.8235, 0.4694, 0.7408, 0.4721, 0.7305, 0.3729, 0.7557, 0.3708, 0.762, 0.4626, 0.762, 0.4626, 0.7557, 0.3708, 0.7808, 0.3701, 0.7814, 0.4592, 0.7814, 0.4592, 0.7808, 0.3701, 0.8055, 0.3708, 0.8012, 0.4611, 0.783, 0.5067, 0.7814, 0.4592, 0.8012, 0.4611, 0.783, 0.5067, 0.762, 0.4626, 0.7814, 0.4592, 0.783, 0.5067, 0.7408, 0.4721, 0.762, 0.4626, 0.783, 0.5067, 0.8012, 0.4611, 0.8235, 0.4694, 0.6341, 0.3466, 0.6076, 0.3168, 0.5879, 0.3418, 0.6283, 0.37, 0.7027, 0.3486, 0.7055, 0.2949, 0.672, 0.2934, 0.6716, 0.3433, 0.6716, 0.3433, 0.672, 0.2934, 0.6368, 0.2991, 0.6502, 0.3367, 0.6502, 0.3367, 0.6368, 0.2991, 0.6076, 0.3168, 0.6341, 0.3466, 0.7087, 0.2962, 0.7287, 0.2975, 0.7275, 0.3174, 0.7075, 0.3162, 0.6749, 0.4002, 0.6502, 0.3367, 0.6341, 0.3466, 0.6749, 0.4002, 0.6716, 0.3433, 0.6502, 0.3367, 0.6749, 0.4002, 0.7027, 0.3486, 0.6716, 0.3433, 0.6749, 0.4002, 0.6341, 0.3466, 0.6283, 0.37, 0.6691, 0.7401, 0.691, 0.7362, 0.6879, 0.6603, 0.6699, 0.6608, 0.691, 0.7362, 0.7097, 0.7304, 0.7062, 0.6594, 0.6879, 0.6603, 0.6321, 0.7322, 0.6513, 0.73, 0.6542, 0.6602, 0.6334, 0.6594, 0.6513, 0.73, 0.6691, 0.7401, 0.6699, 0.6608, 0.6542, 0.6602, 0.675, 0.795, 0.6691, 0.7401, 0.6513, 0.73, 0.675, 0.795, 0.6513, 0.73, 0.6321, 0.7322, 0.675, 0.795, 0.7097, 0.7304, 0.691, 0.7362, 0.675, 0.795, 0.691, 0.7362, 0.6691, 0.7401, 0.6635, 0.5434, 0.6803, 0.5449, 0.6822, 0.4757, 0.6633, 0.4754, 0.6803, 0.5449, 0.6983, 0.5485, 0.7007, 0.4764, 0.6822, 0.4757, 0.6297, 0.55, 0.6469, 0.5451, 0.6438, 0.4757, 0.6243, 0.4769, 0.6469, 0.5451, 0.6635, 0.5434, 0.6633, 0.4754, 0.6438, 0.4757, 0.6243, 0.4933, 0.6063, 0.4933, 0.6063, 0.4754, 0.6243, 0.4754, 0.6651, 0.6092, 0.6635, 0.5434, 0.6469, 0.5451, 0.6651, 0.6092, 0.6469, 0.5451, 0.6297, 0.55, 0.6651, 0.6092, 0.6983, 0.5485, 0.6803, 0.5449, 0.6651, 0.6092, 0.6803, 0.5449, 0.6635, 0.5434, 0.6691, 0.7401, 0.6699, 0.6608, 0.6879, 0.6603, 0.691, 0.7362, 0.691, 0.7362, 0.6879, 0.6603, 0.7062, 0.6594, 0.7097, 0.7304, 0.6321, 0.7322, 0.6334, 0.6594, 0.6542, 0.6602, 0.6513, 0.73, 0.6513, 0.73, 0.6542, 0.6602, 0.6699, 0.6608, 0.6691, 0.7401, 0.675, 0.795, 0.6513, 0.73, 0.6691, 0.7401, 0.675, 0.795, 0.6321, 0.7322, 0.6513, 0.73, 0.675, 0.795, 0.691, 0.7362, 0.7097, 0.7304, 0.675, 0.795, 0.6691, 0.7401, 0.691, 0.7362, 0.6635, 0.5434, 0.6633, 0.4754, 0.6822, 0.4757, 0.6803, 0.5449, 0.6803, 0.5449, 0.6822, 0.4757, 0.7007, 0.4764, 0.6983, 0.5485, 0.6297, 0.55, 0.6243, 0.4769, 0.6438, 0.4757, 0.6469, 0.5451, 0.6469, 0.5451, 0.6438, 0.4757, 0.6633, 0.4754, 0.6635, 0.5434, 0.6243, 0.4754, 0.6243, 0.4933, 0.6064, 0.4933, 0.6064, 0.4754, 0.6651, 0.6092, 0.6469, 0.5451, 0.6635, 0.5434, 0.6651, 0.6092, 0.6297, 0.55, 0.6469, 0.5451, 0.6651, 0.6092, 0.6803, 0.5449, 0.6983, 0.5485, 0.6651, 0.6092, 0.6635, 0.5434, 0.6803, 0.5449, 0.8116, 0.5954, 0.7829, 0.6009, 0.7709, 0.5348, 0.8095, 0.5306, 0.7829, 0.6009, 0.7512, 0.6167, 0.7325, 0.5433, 0.7709, 0.5348, 0.8737, 0.6114, 0.841, 0.5985, 0.8483, 0.5321, 0.8863, 0.5379, 0.841, 0.5985, 0.8116, 0.5954, 0.8095, 0.5306, 0.8483, 0.5321, 0.8116, 0.5954, 0.7829, 0.6009, 0.7709, 0.5348, 0.8095, 0.5306, 0.7829, 0.6009, 0.7512, 0.6167, 0.7325, 0.5433, 0.7709, 0.5348, 0.8737, 0.6114, 0.841, 0.5985, 0.8483, 0.5321, 0.8863, 0.5379, 0.841, 0.5985, 0.8116, 0.5954, 0.8095, 0.5306, 0.8483, 0.5321, 0.8116, 0.5954, 0.7829, 0.6009, 0.7709, 0.5348, 0.8095, 0.5306, 0.7829, 0.6009, 0.7512, 0.6167, 0.7325, 0.5433, 0.7709, 0.5348, 0.8737, 0.6114, 0.841, 0.5985, 0.8483, 0.5321, 0.8863, 0.5379, 0.841, 0.5985, 0.8116, 0.5954, 0.8095, 0.5306, 0.8483, 0.5321, 0.8143, 0.6644, 0.8116, 0.5954, 0.841, 0.5985, 0.8143, 0.6644, 0.841, 0.5985, 0.8737, 0.6114, 0.8143, 0.6644, 0.7512, 0.6167, 0.7829, 0.6009, 0.8143, 0.6644, 0.7829, 0.6009, 0.8116, 0.5954, 0.8143, 0.6644, 0.8116, 0.5954, 0.841, 0.5985, 0.8143, 0.6644, 0.841, 0.5985, 0.8737, 0.6114, 0.8143, 0.6644, 0.7512, 0.6167, 0.7829, 0.6009, 0.8143, 0.6644, 0.7829, 0.6009, 0.8116, 0.5954, 0.8143, 0.6644, 0.8116, 0.5954, 0.841, 0.5985, 0.8143, 0.6644, 0.841, 0.5985, 0.8737, 0.6114, 0.8143, 0.6644, 0.7512, 0.6167, 0.7829, 0.6009, 0.8143, 0.6644, 0.7829, 0.6009, 0.8116, 0.5954, 0.8116, 0.5954, 0.7829, 0.6009, 0.7709, 0.5348, 0.8095, 0.5306, 0.7829, 0.6009, 0.7512, 0.6167, 0.7325, 0.5433, 0.7709, 0.5348, 0.8737, 0.6114, 0.841, 0.5985, 0.8483, 0.5321, 0.8863, 0.5379, 0.841, 0.5985, 0.8116, 0.5954, 0.8095, 0.5306, 0.8483, 0.5321, 0.8143, 0.6644, 0.8116, 0.5954, 0.841, 0.5985, 0.8143, 0.6644, 0.841, 0.5985, 0.8737, 0.6114, 0.8143, 0.6644, 0.7512, 0.6167, 0.7829, 0.6009, 0.8143, 0.6644, 0.7829, 0.6009, 0.8116, 0.5954, 0.8116, 0.5954, 0.7829, 0.6009, 0.7709, 0.5348, 0.8095, 0.5306, 0.7829, 0.6009, 0.7512, 0.6167, 0.7325, 0.5433, 0.7709, 0.5348, 0.8737, 0.6114, 0.841, 0.5985, 0.8483, 0.5321, 0.8863, 0.5379, 0.841, 0.5985, 0.8116, 0.5954, 0.8095, 0.5306, 0.8483, 0.5321, 0.8143, 0.6644, 0.8116, 0.5954, 0.841, 0.5985, 0.8143, 0.6644, 0.841, 0.5985, 0.8737, 0.6114, 0.8143, 0.6644, 0.7512, 0.6167, 0.7829, 0.6009, 0.8143, 0.6644, 0.7829, 0.6009, 0.8116, 0.5954, 0.9062, 0.6294, 0.929, 0.6574, 0.917, 0.6739, 0.9458, 0.6779, 0.956, 0.692, 0.9461, 0.7024, 0.9334, 0.6887, 0.929, 0.6574, 0.9458, 0.6779, 0.9334, 0.6887, 0.917, 0.6739, 0.956, 0.692, 0.9736, 0.7145, 0.9461, 0.7024, 0.9334, 0.6887, 0.9461, 0.7024, 0.9383, 0.7206, 0.9114, 0.7038, 0.917, 0.6739, 0.9334, 0.6887, 0.9114, 0.7038, 0.9461, 0.7024, 0.9736, 0.7145, 0.9383, 0.7206, 0.9062, 0.6294, 0.917, 0.6739, 0.8978, 0.6706, 0.7294, 0.7754, 0.8237, 0.7038, 0.8179, 0.7807, 0.9127, 0.7285, 0.9666, 0.797, 0.9206, 0.821, 0.8598, 0.7886, 0.8237, 0.7038, 0.9127, 0.7285, 0.8598, 0.7886, 0.8179, 0.7807, 0.9666, 0.797, 0.9666, 0.8943, 0.9206, 0.821, 0.7294, 0.7754, 0.8179, 0.7807, 0.797, 0.8093, 0.8598, 0.7886, 0.9206, 0.821, 0.8958, 0.8588, 0.8495, 0.8356, 0.8179, 0.7807, 0.8598, 0.7886, 0.8495, 0.8356, 0.797, 0.8093, 0.9206, 0.821, 0.9666, 0.8943, 0.8958, 0.8588, 0.7294, 0.7754, 0.797, 0.8093, 0.7866, 0.8432, 0.8495, 0.8356, 0.8958, 0.8588, 0.8804, 0.9013, 0.818, 0.872, 0.797, 0.8093, 0.8495, 0.8356, 0.818, 0.872, 0.7866, 0.8432, 0.8958, 0.8588, 0.9666, 0.8943, 0.8804, 0.9013, 0.7294, 0.7754, 0.7866, 0.8432, 0.7284, 0.8939, 0.818, 0.872, 0.8804, 0.9013, 0.8887, 0.9525, 0.8015, 0.9503, 0.7866, 0.8432, 0.818, 0.872, 0.8015, 0.9503, 0.7284, 0.8939, 0.8804, 0.9013, 0.9666, 0.8943, 0.8887, 0.9525, 0.9889, 0.6815, 0.9736, 0.7145, 0.9689, 0.6847, 0.9062, 0.6294, 0.9483, 0.6294, 0.9475, 0.649, 0.9786, 0.6499, 0.9889, 0.6815, 0.9689, 0.6847, 0.9583, 0.668, 0.9786, 0.6499, 0.9583, 0.668, 0.9475, 0.649, 0.9475, 0.649, 0.9583, 0.668, 0.9458, 0.6779, 0.929, 0.6574, 0.9689, 0.6847, 0.9736, 0.7145, 0.956, 0.692, 0.9062, 0.6294, 0.9475, 0.649, 0.929, 0.6574, 0.9583, 0.668, 0.9689, 0.6847, 0.956, 0.692, 0.9458, 0.6779, 0.9483, 0.6294, 0.9786, 0.6499, 0.9475, 0.649, 0.8978, 0.6706, 0.917, 0.6739, 0.9114, 0.7038])
me_sphere.materials.append(mat_deadperson)
me_sphere.use_remesh_preserve_volume = False
me_sphere.use_remesh_preserve_attributes = False
me_sphere.use_mirror_vertex_groups = False
me_sphere.update()

# ---- objects
ob_sphere = bpy.data.objects.new('Sphere', me_sphere)

# ---- transforms, parenting, visibility, modifiers, constraints
ob_sphere.location = (-1.49e-07, 8.941e-08, 4.768e-07)
ob_sphere.lineart.crease_threshold = 0.0
_m = ob_sphere.modifiers.new('Triangulate', 'TRIANGULATE')

# ---- collection membership
col_collection_1.objects.link(ob_sphere)

# ---- scene / render settings (as saved in the file)
scene.frame_start = 1; scene.frame_end = 250; scene.frame_set(1)
scene.render.engine = 'BLENDER_EEVEE_NEXT'
scene.render.resolution_percentage = 50
scene.render.dither_intensity = 0.0
scene.cycles.use_denoising = False
scene.cycles.samples = 128
scene.cycles.sampling_pattern = 'TABULATED_SOBOL'
scene.cycles.light_sampling_threshold = 0.0
scene.cycles.use_adaptive_sampling = False
scene.cycles.use_light_tree = False
scene.cycles.blur_glossy = 0.0
scene.cycles.sample_clamp_indirect = 0.0
scene.view_settings.view_transform = 'Standard'
bpy.context.view_layer.update()

# ---- added for rendering (the .blend has no active camera and no usable light): camera, sun
cam_auto = bpy.data.cameras.new('AutoCamera')
cam_auto.lens = 50.0
cam_auto.sensor_width = 36.0
cam_auto.clip_end = 1000.0
ob_auto_camera = bpy.data.objects.new('AutoCamera', cam_auto)
scene.collection.objects.link(ob_auto_camera)
ob_auto_camera.location = (9.28227, -11.7247, 11.322)
ob_auto_camera.rotation_euler = (1.09748, -7.21219e-08, 0.694738)
scene.camera = ob_auto_camera
light_auto_sun = bpy.data.lights.new('AutoSun', 'SUN')
light_auto_sun.energy = 3.0
light_auto_sun.angle = 0.0523599
ob_auto_sun = bpy.data.objects.new('AutoSun', light_auto_sun)
scene.collection.objects.link(ob_auto_sun)
ob_auto_sun.rotation_euler = (0.872665, 0.174533, 0.523599)
bpy.context.view_layer.update()
